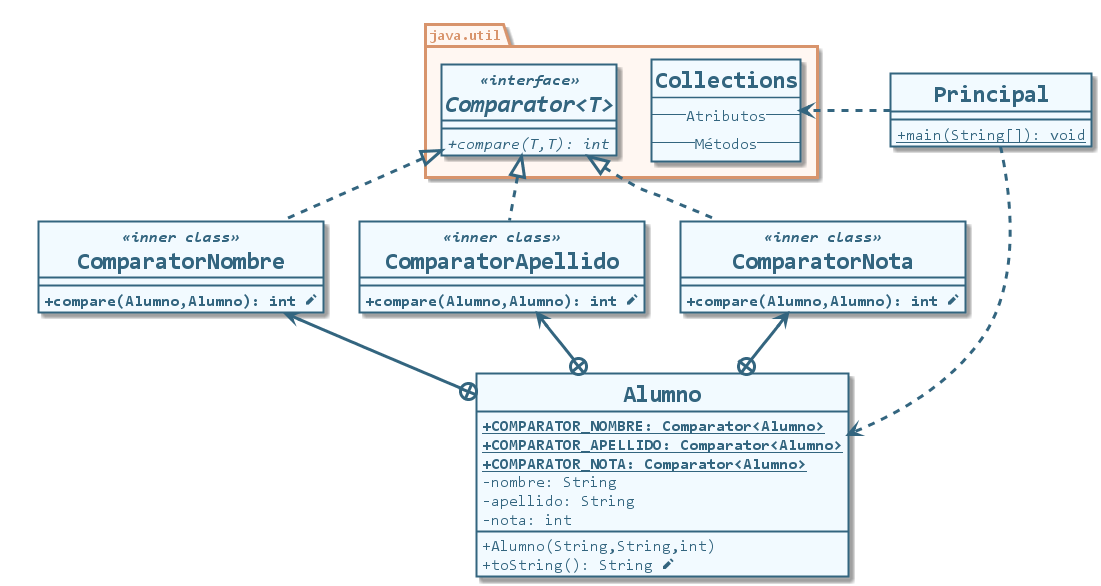

The diagram above was rendered by PlantUML. Its source (embedded in the PNG):
@startuml clases-comparator-java

skinparam BackgroundColor transparent
skinparam DefaultFontName Consolas
skinparam genericDisplay old

skinparam class {
    BackgroundColor #f2faff
    BorderColor #33657f
    FontColor #33657f
    FontStyle Bold
    FontSize 24
    BorderThickness 2
    AttributeIconSize 0
    AttributeFontColor #33657f
    AttributeFontSize 16
    AttributeFontStyle Regular 
    StereotypeFontColor #33657f
    StereotypeFontSize 16
    StereotypeFontStyle Italic Bold
}

skinparam package {
    BackgroundColor #fff7f2
    BorderColor #d8946c
    FontColor #d8946c
    FontStyle Bold
    BorderThickness 3
}

skinparam note {
    BackgroundColor #4182a3
    BorderColor #4182a3
    BorderThickness 2
    FontColor #f2faff
    FontName Tahoma
    FontSize 16
    FontStyle Bold
}

skinparam arrow {
    Color #33657f
    Thickness 3
    FontColor #33657f
    FontSize 16
}

hide circle
class Principal {
    {static} + main(String[]): void
}


package java.util {
    class Collections {
        --Atributos--
        --Métodos--
    }

    interface Comparator<T> <<interface>> {
        {abstract} + compare(T,T): int
    }
}

class Alumno {
    **{static} +COMPARATOR_NOMBRE: Comparator<Alumno>**
    **{static} +COMPARATOR_APELLIDO: Comparator<Alumno>**
    **{static} +COMPARATOR_NOTA: Comparator<Alumno>**
    - nombre: String
    - apellido: String
    - nota: int
    + Alumno(String,String,int)
    + toString(): String <&pencil>
}


together {
    class ComparatorNombre <<inner class>>{
        **+compare(Alumno,Alumno): int <&pencil>**
    }
    class ComparatorApellido <<inner class>>{
        **+compare(Alumno,Alumno): int <&pencil>**
    }
    class ComparatorNota <<inner class>>{
        **+compare(Alumno,Alumno): int <&pencil>**
    }
}

class Ajuste
hide Ajuste

ComparatorNombre .up.|> Comparator
ComparatorNombre .[hidden]up.|> Ajuste
ComparatorApellido .up.|> Comparator
ComparatorNota .up.|> Comparator
Alumno +-up-> ComparatorNombre
Alumno +-up-> ComparatorApellido
Alumno +-up-> ComparatorNota
Principal .right.> Alumno
Principal .right.> Collections
@enduml